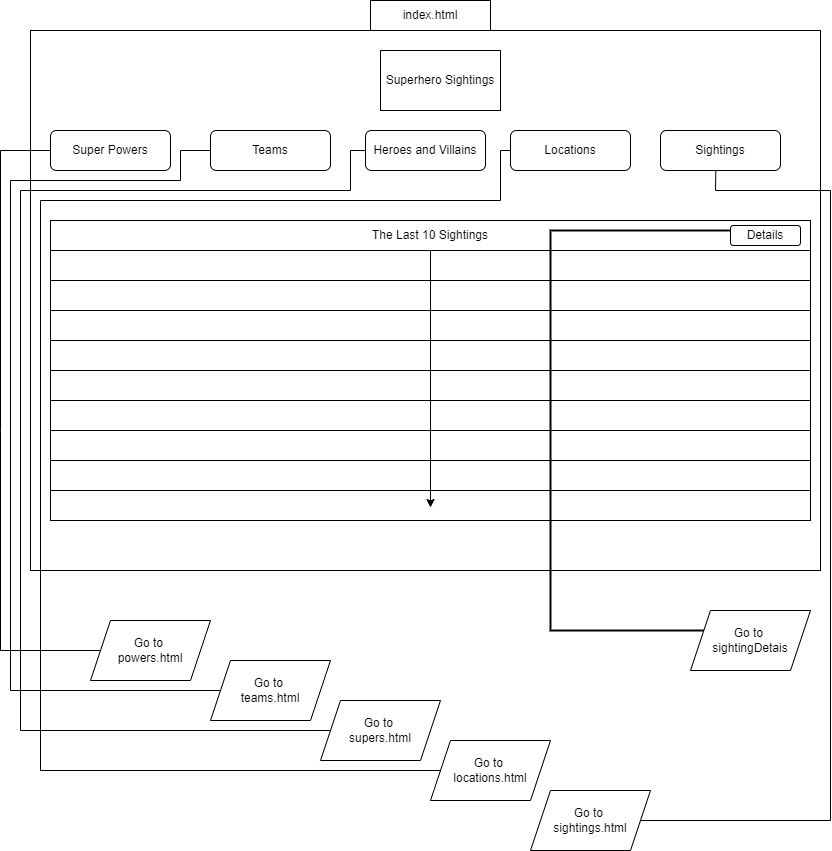

The diagram above was exported from draw.io. Its source (the exported page's mxGraphModel, read from the mxfile embedded in the PNG):
<mxGraphModel dx="1308" dy="953" grid="1" gridSize="10" guides="1" tooltips="1" connect="1" arrows="1" fold="1" page="1" pageScale="1" pageWidth="850" pageHeight="1100" math="0" shadow="0">
  <root>
    <mxCell id="0" />
    <mxCell id="1" parent="0" />
    <mxCell id="lqwgMokw9eZDDuZlmqew-1" value="" style="rounded=0;whiteSpace=wrap;html=1;" vertex="1" parent="1">
      <mxGeometry x="40" y="40" width="790" height="540" as="geometry" />
    </mxCell>
    <mxCell id="lqwgMokw9eZDDuZlmqew-2" value="Superhero Sightings" style="rounded=0;whiteSpace=wrap;html=1;" vertex="1" parent="1">
      <mxGeometry x="390" y="60" width="120" height="60" as="geometry" />
    </mxCell>
    <mxCell id="lqwgMokw9eZDDuZlmqew-3" value="Sightings" style="rounded=1;whiteSpace=wrap;html=1;" vertex="1" parent="1">
      <mxGeometry x="670" y="140" width="120" height="40" as="geometry" />
    </mxCell>
    <mxCell id="lqwgMokw9eZDDuZlmqew-4" value="Locations" style="rounded=1;whiteSpace=wrap;html=1;" vertex="1" parent="1">
      <mxGeometry x="520" y="140" width="120" height="40" as="geometry" />
    </mxCell>
    <mxCell id="lqwgMokw9eZDDuZlmqew-5" value="Heroes and Villains" style="rounded=1;whiteSpace=wrap;html=1;" vertex="1" parent="1">
      <mxGeometry x="375" y="140" width="120" height="40" as="geometry" />
    </mxCell>
    <mxCell id="lqwgMokw9eZDDuZlmqew-6" value="Teams" style="rounded=1;whiteSpace=wrap;html=1;" vertex="1" parent="1">
      <mxGeometry x="220" y="140" width="120" height="40" as="geometry" />
    </mxCell>
    <mxCell id="lqwgMokw9eZDDuZlmqew-7" value="Super Powers" style="rounded=1;whiteSpace=wrap;html=1;" vertex="1" parent="1">
      <mxGeometry x="60" y="140" width="120" height="40" as="geometry" />
    </mxCell>
    <mxCell id="lqwgMokw9eZDDuZlmqew-9" value="The Last 10 Sightings" style="rounded=0;whiteSpace=wrap;html=1;" vertex="1" parent="1">
      <mxGeometry x="60" y="230" width="760" height="30" as="geometry" />
    </mxCell>
    <mxCell id="lqwgMokw9eZDDuZlmqew-13" value="" style="rounded=0;whiteSpace=wrap;html=1;" vertex="1" parent="1">
      <mxGeometry x="60" y="260" width="760" height="30" as="geometry" />
    </mxCell>
    <mxCell id="lqwgMokw9eZDDuZlmqew-14" value="" style="rounded=0;whiteSpace=wrap;html=1;" vertex="1" parent="1">
      <mxGeometry x="60" y="290" width="760" height="30" as="geometry" />
    </mxCell>
    <mxCell id="lqwgMokw9eZDDuZlmqew-15" value="" style="rounded=0;whiteSpace=wrap;html=1;" vertex="1" parent="1">
      <mxGeometry x="60" y="320" width="760" height="30" as="geometry" />
    </mxCell>
    <mxCell id="lqwgMokw9eZDDuZlmqew-17" value="" style="rounded=0;whiteSpace=wrap;html=1;" vertex="1" parent="1">
      <mxGeometry x="60" y="350" width="760" height="30" as="geometry" />
    </mxCell>
    <mxCell id="lqwgMokw9eZDDuZlmqew-19" value="" style="rounded=0;whiteSpace=wrap;html=1;" vertex="1" parent="1">
      <mxGeometry x="60" y="380" width="760" height="30" as="geometry" />
    </mxCell>
    <mxCell id="lqwgMokw9eZDDuZlmqew-20" value="" style="rounded=0;whiteSpace=wrap;html=1;" vertex="1" parent="1">
      <mxGeometry x="60" y="410" width="760" height="30" as="geometry" />
    </mxCell>
    <mxCell id="lqwgMokw9eZDDuZlmqew-21" value="" style="rounded=0;whiteSpace=wrap;html=1;" vertex="1" parent="1">
      <mxGeometry x="60" y="440" width="760" height="30" as="geometry" />
    </mxCell>
    <mxCell id="lqwgMokw9eZDDuZlmqew-22" value="" style="rounded=0;whiteSpace=wrap;html=1;" vertex="1" parent="1">
      <mxGeometry x="60" y="470" width="760" height="30" as="geometry" />
    </mxCell>
    <mxCell id="lqwgMokw9eZDDuZlmqew-23" value="" style="rounded=0;whiteSpace=wrap;html=1;" vertex="1" parent="1">
      <mxGeometry x="60" y="500" width="760" height="30" as="geometry" />
    </mxCell>
    <mxCell id="lqwgMokw9eZDDuZlmqew-24" value="Details" style="rounded=1;whiteSpace=wrap;html=1;" vertex="1" parent="1">
      <mxGeometry x="740" y="235" width="70" height="20" as="geometry" />
    </mxCell>
    <mxCell id="lqwgMokw9eZDDuZlmqew-25" value="" style="endArrow=classic;html=1;rounded=0;exitX=0.5;exitY=0;exitDx=0;exitDy=0;" edge="1" parent="1" source="lqwgMokw9eZDDuZlmqew-13">
      <mxGeometry width="50" height="50" relative="1" as="geometry">
        <mxPoint x="440" y="277" as="sourcePoint" />
        <mxPoint x="440" y="517" as="targetPoint" />
      </mxGeometry>
    </mxCell>
    <mxCell id="lqwgMokw9eZDDuZlmqew-26" value="" style="strokeWidth=2;html=1;shape=mxgraph.flowchart.annotation_1;align=left;pointerEvents=1;" vertex="1" parent="1">
      <mxGeometry x="560" y="240" width="180" height="400" as="geometry" />
    </mxCell>
    <mxCell id="lqwgMokw9eZDDuZlmqew-27" value="Go to &lt;br&gt;sightingDetais" style="shape=parallelogram;perimeter=parallelogramPerimeter;whiteSpace=wrap;html=1;fixedSize=1;" vertex="1" parent="1">
      <mxGeometry x="700" y="620" width="120" height="60" as="geometry" />
    </mxCell>
    <mxCell id="lqwgMokw9eZDDuZlmqew-28" value="Go to &lt;br&gt;powers.html" style="shape=parallelogram;perimeter=parallelogramPerimeter;whiteSpace=wrap;html=1;fixedSize=1;" vertex="1" parent="1">
      <mxGeometry x="100" y="630" width="120" height="60" as="geometry" />
    </mxCell>
    <mxCell id="lqwgMokw9eZDDuZlmqew-29" value="Go to &lt;br&gt;teams.html" style="shape=parallelogram;perimeter=parallelogramPerimeter;whiteSpace=wrap;html=1;fixedSize=1;" vertex="1" parent="1">
      <mxGeometry x="220" y="670" width="120" height="60" as="geometry" />
    </mxCell>
    <mxCell id="lqwgMokw9eZDDuZlmqew-30" value="Go to &lt;br&gt;supers.html" style="shape=parallelogram;perimeter=parallelogramPerimeter;whiteSpace=wrap;html=1;fixedSize=1;" vertex="1" parent="1">
      <mxGeometry x="330" y="710" width="120" height="60" as="geometry" />
    </mxCell>
    <mxCell id="lqwgMokw9eZDDuZlmqew-31" value="Go to &lt;br&gt;locations.html" style="shape=parallelogram;perimeter=parallelogramPerimeter;whiteSpace=wrap;html=1;fixedSize=1;" vertex="1" parent="1">
      <mxGeometry x="440" y="750" width="120" height="60" as="geometry" />
    </mxCell>
    <mxCell id="lqwgMokw9eZDDuZlmqew-32" value="Go to &lt;br&gt;sightings.html" style="shape=parallelogram;perimeter=parallelogramPerimeter;whiteSpace=wrap;html=1;fixedSize=1;" vertex="1" parent="1">
      <mxGeometry x="540" y="800" width="120" height="60" as="geometry" />
    </mxCell>
    <mxCell id="lqwgMokw9eZDDuZlmqew-33" value="" style="endArrow=none;html=1;rounded=0;entryX=0;entryY=0.5;entryDx=0;entryDy=0;exitX=0;exitY=0.5;exitDx=0;exitDy=0;" edge="1" parent="1" source="lqwgMokw9eZDDuZlmqew-7" target="lqwgMokw9eZDDuZlmqew-28">
      <mxGeometry width="50" height="50" relative="1" as="geometry">
        <mxPoint x="370" y="490" as="sourcePoint" />
        <mxPoint x="420" y="440" as="targetPoint" />
        <Array as="points">
          <mxPoint x="10" y="160" />
          <mxPoint x="10" y="440" />
          <mxPoint x="10" y="660" />
        </Array>
      </mxGeometry>
    </mxCell>
    <mxCell id="lqwgMokw9eZDDuZlmqew-34" value="" style="endArrow=none;html=1;rounded=0;exitX=0;exitY=0.5;exitDx=0;exitDy=0;entryX=0;entryY=0.5;entryDx=0;entryDy=0;" edge="1" parent="1" source="lqwgMokw9eZDDuZlmqew-29" target="lqwgMokw9eZDDuZlmqew-6">
      <mxGeometry width="50" height="50" relative="1" as="geometry">
        <mxPoint x="370" y="490" as="sourcePoint" />
        <mxPoint x="420" y="440" as="targetPoint" />
        <Array as="points">
          <mxPoint x="20" y="700" />
          <mxPoint x="20" y="190" />
          <mxPoint x="190" y="190" />
          <mxPoint x="190" y="160" />
        </Array>
      </mxGeometry>
    </mxCell>
    <mxCell id="lqwgMokw9eZDDuZlmqew-35" value="" style="endArrow=none;html=1;rounded=0;entryX=0;entryY=0.5;entryDx=0;entryDy=0;exitX=0;exitY=0.5;exitDx=0;exitDy=0;" edge="1" parent="1" source="lqwgMokw9eZDDuZlmqew-30" target="lqwgMokw9eZDDuZlmqew-5">
      <mxGeometry width="50" height="50" relative="1" as="geometry">
        <mxPoint x="370" y="490" as="sourcePoint" />
        <mxPoint x="420" y="440" as="targetPoint" />
        <Array as="points">
          <mxPoint x="30" y="740" />
          <mxPoint x="30" y="200" />
          <mxPoint x="360" y="200" />
          <mxPoint x="360" y="160" />
        </Array>
      </mxGeometry>
    </mxCell>
    <mxCell id="lqwgMokw9eZDDuZlmqew-36" value="" style="endArrow=none;html=1;rounded=0;entryX=0;entryY=0.5;entryDx=0;entryDy=0;exitX=0;exitY=0.5;exitDx=0;exitDy=0;" edge="1" parent="1" source="lqwgMokw9eZDDuZlmqew-31" target="lqwgMokw9eZDDuZlmqew-4">
      <mxGeometry width="50" height="50" relative="1" as="geometry">
        <mxPoint x="370" y="490" as="sourcePoint" />
        <mxPoint x="420" y="440" as="targetPoint" />
        <Array as="points">
          <mxPoint x="50" y="780" />
          <mxPoint x="50" y="210" />
          <mxPoint x="510" y="210" />
          <mxPoint x="510" y="160" />
        </Array>
      </mxGeometry>
    </mxCell>
    <mxCell id="lqwgMokw9eZDDuZlmqew-37" value="" style="endArrow=none;html=1;rounded=0;entryX=0.461;entryY=0.988;entryDx=0;entryDy=0;entryPerimeter=0;exitX=1;exitY=0.5;exitDx=0;exitDy=0;" edge="1" parent="1" source="lqwgMokw9eZDDuZlmqew-32" target="lqwgMokw9eZDDuZlmqew-3">
      <mxGeometry width="50" height="50" relative="1" as="geometry">
        <mxPoint x="370" y="490" as="sourcePoint" />
        <mxPoint x="420" y="440" as="targetPoint" />
        <Array as="points">
          <mxPoint x="840" y="830" />
          <mxPoint x="840" y="200" />
          <mxPoint x="725" y="200" />
        </Array>
      </mxGeometry>
    </mxCell>
    <mxCell id="lqwgMokw9eZDDuZlmqew-38" value="index.html" style="rounded=0;whiteSpace=wrap;html=1;" vertex="1" parent="1">
      <mxGeometry x="380" y="10" width="120" height="30" as="geometry" />
    </mxCell>
  </root>
</mxGraphModel>